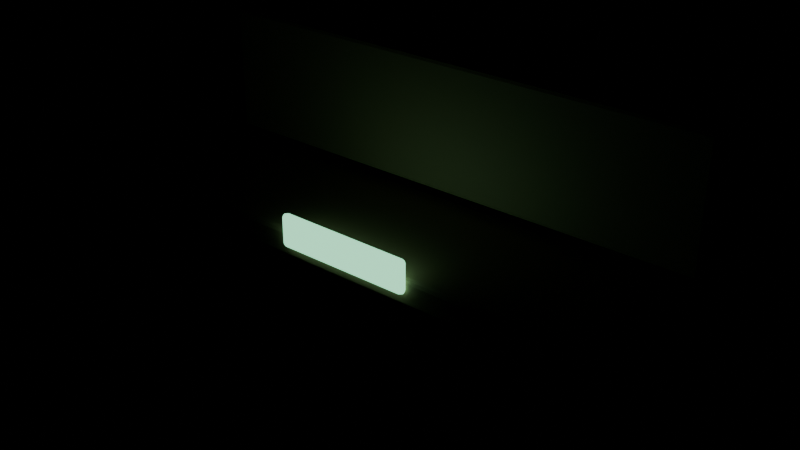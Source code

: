 # Source: kit_bench.blend  (saved by Blender 5.2.44; exported with 4.5.12 LTS)
import bpy
from mathutils import Matrix  # noqa: F401  (used for matrix-valued properties, if any)

bpy.ops.wm.read_factory_settings(use_empty=True)
scene = bpy.context.scene
scene.name = 'Scene'

# ---- materials (node trees are filled in below, after node groups)
mat_bench_wood = bpy.data.materials.new('bench_wood')
mat_bench_wood.diffuse_color = (0.4196, 0.2902, 0.1725, 1.0)
mat_metal = bpy.data.materials.new('metal')
mat_metal.diffuse_color = (0.1843, 0.2275, 0.2392, 1.0)
mat_accent = bpy.data.materials.new('accent')
mat_accent.diffuse_color = (0.3647, 1.0, 0.6078, 1.0)

# ---- material node trees
mat_bench_wood.use_nodes = True; mat_bench_wood.node_tree.nodes.clear()
_N = mat_bench_wood.node_tree.nodes; _L = mat_bench_wood.node_tree.links
n0 = _N.new('ShaderNodeBsdfPrincipled'); n0.name = 'Principled BSDF'; n0.location = (-200, 100)
n0.inputs[0].default_value = (0.4196, 0.2902, 0.1725, 1.0)
n0.inputs[1].default_value = 0.05
n0.inputs[2].default_value = 0.7
n0.inputs[10].default_value = 0.005
n1 = _N.new('ShaderNodeOutputMaterial'); n1.name = 'Material Output'; n1.location = (200, 100)
_L.new(n0.outputs[0], n1.inputs[0])
n1.is_active_output = True
mat_metal.use_nodes = True; mat_metal.node_tree.nodes.clear()
_N = mat_metal.node_tree.nodes; _L = mat_metal.node_tree.links
n0 = _N.new('ShaderNodeBsdfPrincipled'); n0.name = 'Principled BSDF'; n0.location = (-200, 100)
n0.inputs[0].default_value = (0.1843, 0.2275, 0.2392, 1.0)
n0.inputs[1].default_value = 0.7
n0.inputs[2].default_value = 0.45
n0.inputs[10].default_value = 0.005
n1 = _N.new('ShaderNodeOutputMaterial'); n1.name = 'Material Output'; n1.location = (200, 100)
_L.new(n0.outputs[0], n1.inputs[0])
n1.is_active_output = True
mat_accent.use_nodes = True; mat_accent.node_tree.nodes.clear()
_N = mat_accent.node_tree.nodes; _L = mat_accent.node_tree.links
n0 = _N.new('ShaderNodeBsdfPrincipled'); n0.name = 'Principled BSDF'; n0.location = (-200, 100)
n0.inputs[0].default_value = (0.3647, 1.0, 0.6078, 1.0)
n0.inputs[1].default_value = 0.05
n0.inputs[2].default_value = 0.35
n0.inputs[10].default_value = 0.005
n0.inputs[27].default_value = (0.3647, 1.0, 0.6078, 1.0)
n0.inputs[28].default_value = 1.4
n1 = _N.new('ShaderNodeOutputMaterial'); n1.name = 'Material Output'; n1.location = (200, 100)
_L.new(n0.outputs[0], n1.inputs[0])
n1.is_active_output = True

# ---- meshes
me_cube = bpy.data.meshes.new('Cube')
me_cube.from_pydata([(-0.95, -0.26, -0.05), (-0.95, -0.26, 0.05), (-0.95, 0.26, -0.05), (-0.95, 0.26, 0.05), (0.95, -0.26, -0.05), (0.95, -0.26, 0.05), (0.95, 0.26, -0.05), (0.95, 0.26, 0.05), (-0.95, 0.215, 0.09), (-0.95, 0.215, 0.55), (-0.95, 0.305, 0.09), (-0.95, 0.305, 0.55), (0.95, 0.215, 0.09), (0.95, 0.215, 0.55), (0.95, 0.305, 0.09), (0.95, 0.305, 0.55), (-0.83, -0.23, -0.46), (-0.83, -0.23, -4.768e-08), (-0.83, 0.23, -0.46), (-0.83, 0.23, -4.768e-08), (-0.73, -0.23, -0.46), (-0.73, -0.23, -4.768e-08), (-0.73, 0.23, -0.46), (-0.73, 0.23, -4.768e-08), (0.73, -0.23, -0.46), (0.73, -0.23, -4.768e-08), (0.73, 0.23, -0.46), (0.73, 0.23, -4.768e-08), (0.83, -0.23, -0.46), (0.83, -0.23, -4.768e-08), (0.83, 0.23, -0.46), (0.83, 0.23, -4.768e-08), (-0.25, -0.285, -5.364e-08), (-0.25, -0.285, 0.12), (-0.25, -0.255, -5.364e-08), (-0.25, -0.255, 0.12), (0.25, -0.285, -5.364e-08), (0.25, -0.285, 0.12), (0.25, -0.255, -5.364e-08), (0.25, -0.255, 0.12)], [], [(0, 1, 3, 2), (2, 3, 7, 6), (6, 7, 5, 4), (4, 5, 1, 0), (2, 6, 4, 0), (7, 3, 1, 5), (8, 9, 11, 10), (10, 11, 15, 14), (14, 15, 13, 12), (12, 13, 9, 8), (10, 14, 12, 8), (15, 11, 9, 13), (16, 17, 19, 18), (18, 19, 23, 22), (22, 23, 21, 20), (20, 21, 17, 16), (18, 22, 20, 16), (23, 19, 17, 21), (24, 25, 27, 26), (26, 27, 31, 30), (30, 31, 29, 28), (28, 29, 25, 24), (26, 30, 28, 24), (31, 27, 25, 29), (32, 33, 35, 34), (34, 35, 39, 38), (38, 39, 37, 36), (36, 37, 33, 32), (34, 38, 36, 32), (39, 35, 33, 37)])
me_cube.polygons.foreach_set('material_index', [0, 0, 0, 0, 0, 0, 0, 0, 0, 0, 0, 0, 1, 1, 1, 1, 1, 1, 1, 1, 1, 1, 1, 1, 2, 2, 2, 2, 2, 2])
_uv = me_cube.uv_layers.new(name='UVMap')
_uv.uv.foreach_set('vector', [0.375, 0.0, 0.625, 0.0, 0.625, 0.25, 0.375, 0.25, 0.375, 0.25, 0.625, 0.25, 0.625, 0.5, 0.375, 0.5, 0.375, 0.5, 0.625, 0.5, 0.625, 0.75, 0.375, 0.75, 0.375, 0.75, 0.625, 0.75, 0.625, 1.0, 0.375, 1.0, 0.125, 0.5, 0.375, 0.5, 0.375, 0.75, 0.125, 0.75, 0.625, 0.5, 0.875, 0.5, 0.875, 0.75, 0.625, 0.75, 0.375, 0.0, 0.625, 0.0, 0.625, 0.25, 0.375, 0.25, 0.375, 0.25, 0.625, 0.25, 0.625, 0.5, 0.375, 0.5, 0.375, 0.5, 0.625, 0.5, 0.625, 0.75, 0.375, 0.75, 0.375, 0.75, 0.625, 0.75, 0.625, 1.0, 0.375, 1.0, 0.125, 0.5, 0.375, 0.5, 0.375, 0.75, 0.125, 0.75, 0.625, 0.5, 0.875, 0.5, 0.875, 0.75, 0.625, 0.75, 0.375, 0.0, 0.625, 0.0, 0.625, 0.25, 0.375, 0.25, 0.375, 0.25, 0.625, 0.25, 0.625, 0.5, 0.375, 0.5, 0.375, 0.5, 0.625, 0.5, 0.625, 0.75, 0.375, 0.75, 0.375, 0.75, 0.625, 0.75, 0.625, 1.0, 0.375, 1.0, 0.125, 0.5, 0.375, 0.5, 0.375, 0.75, 0.125, 0.75, 0.625, 0.5, 0.875, 0.5, 0.875, 0.75, 0.625, 0.75, 0.375, 0.0, 0.625, 0.0, 0.625, 0.25, 0.375, 0.25, 0.375, 0.25, 0.625, 0.25, 0.625, 0.5, 0.375, 0.5, 0.375, 0.5, 0.625, 0.5, 0.625, 0.75, 0.375, 0.75, 0.375, 0.75, 0.625, 0.75, 0.625, 1.0, 0.375, 1.0, 0.125, 0.5, 0.375, 0.5, 0.375, 0.75, 0.125, 0.75, 0.625, 0.5, 0.875, 0.5, 0.875, 0.75, 0.625, 0.75, 0.375, 0.0, 0.625, 0.0, 0.625, 0.25, 0.375, 0.25, 0.375, 0.25, 0.625, 0.25, 0.625, 0.5, 0.375, 0.5, 0.375, 0.5, 0.625, 0.5, 0.625, 0.75, 0.375, 0.75, 0.375, 0.75, 0.625, 0.75, 0.625, 1.0, 0.375, 1.0, 0.125, 0.5, 0.375, 0.5, 0.375, 0.75, 0.125, 0.75, 0.625, 0.5, 0.875, 0.5, 0.875, 0.75, 0.625, 0.75])
me_cube.materials.append(mat_bench_wood)
me_cube.materials.append(mat_metal)
me_cube.materials.append(mat_accent)
me_cube.update()

# ---- objects
ob_sm_kurpark_bench = bpy.data.objects.new('SM_Kurpark_Bench', me_cube)

# ---- transforms, parenting, visibility, modifiers, constraints
ob_sm_kurpark_bench.location = (0.0, 0.0, 0.46)
_m = ob_sm_kurpark_bench.modifiers.new('Bevel', 'BEVEL')
_m.width = 0.03
_m.width_pct = 0.03
_m.segments = 2

# ---- collection membership
scene.collection.objects.link(ob_sm_kurpark_bench)

# ---- scene / render settings (as saved in the file)
scene.frame_start = 1; scene.frame_end = 250; scene.frame_set(1)
scene.render.engine = 'BLENDER_EEVEE_NEXT'
scene.render.bake_bias = 0.0
scene.render.bake_samples = 0
scene.render.compositor_device = 'GPU'
scene.eevee.use_volume_custom_range = False
scene.eevee.fast_gi_thickness_near = 0.1
scene.eevee.fast_gi_thickness_far = 0.0
scene.eevee.ray_tracing_options.screen_trace_thickness = 0.1
bpy.context.view_layer.update()

# ---- added for rendering (the .blend has no active camera): camera
cam_auto = bpy.data.cameras.new('AutoCamera')
cam_auto.lens = 50.0
cam_auto.sensor_width = 36.0
cam_auto.clip_end = 1000.0
ob_auto_camera = bpy.data.objects.new('AutoCamera', cam_auto)
scene.collection.objects.link(ob_auto_camera)
ob_auto_camera.location = (2.06435, -2.46722, 2.15648)
ob_auto_camera.rotation_euler = (1.09748, -7.21219e-08, 0.694738)
scene.camera = ob_auto_camera
bpy.context.view_layer.update()
